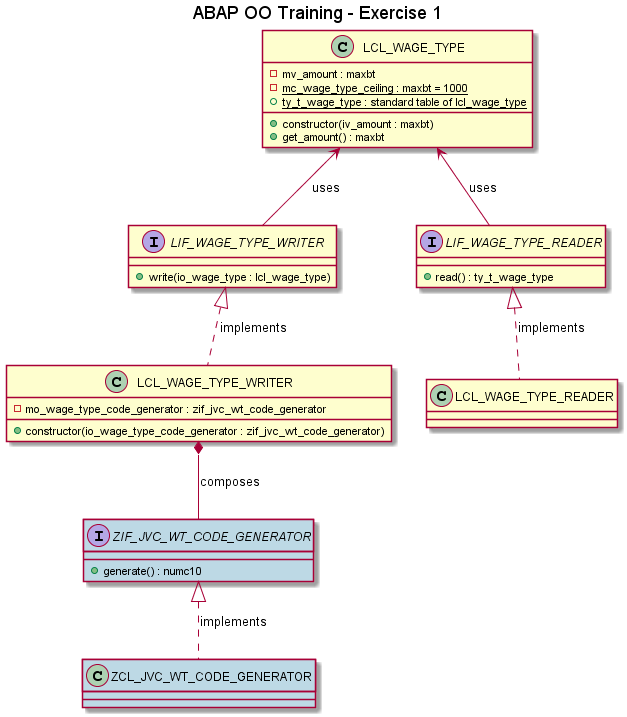

The diagram above was rendered by PlantUML. Its source (embedded in the PNG):
@startuml




title ABAP OO Training - Exercise 1

class LCL_WAGE_TYPE {
    -mv_amount : maxbt
    -{static}mc_wage_type_ceiling : maxbt = 1000 
    +constructor(iv_amount : maxbt)
    +get_amount() : maxbt
    +{static}ty_t_wage_type : standard table of lcl_wage_type
}

interface ZIF_JVC_WT_CODE_GENERATOR #BDD9E5 {
    +generate() : numc10
}

interface LIF_WAGE_TYPE_WRITER {
    +write(io_wage_type : lcl_wage_type)
}

interface LIF_WAGE_TYPE_READER {
    +read() : ty_t_wage_type
}

class ZCL_JVC_WT_CODE_GENERATOR #BDD9E5 {
}

class LCL_WAGE_TYPE_WRITER {
    -mo_wage_type_code_generator : zif_jvc_wt_code_generator
    +constructor(io_wage_type_code_generator : zif_jvc_wt_code_generator)
}

class LCL_WAGE_TYPE_READER {
}

ZIF_JVC_WT_CODE_GENERATOR <|.. ZCL_JVC_WT_CODE_GENERATOR:implements
LIF_WAGE_TYPE_READER <|.. LCL_WAGE_TYPE_READER:implements
LIF_WAGE_TYPE_WRITER <|.. LCL_WAGE_TYPE_WRITER:implements
LCL_WAGE_TYPE_WRITER*-down-ZIF_JVC_WT_CODE_GENERATOR: composes
LIF_WAGE_TYPE_WRITER -up-> LCL_WAGE_TYPE:uses
LIF_WAGE_TYPE_READER -up-> LCL_WAGE_TYPE:uses


@enduml